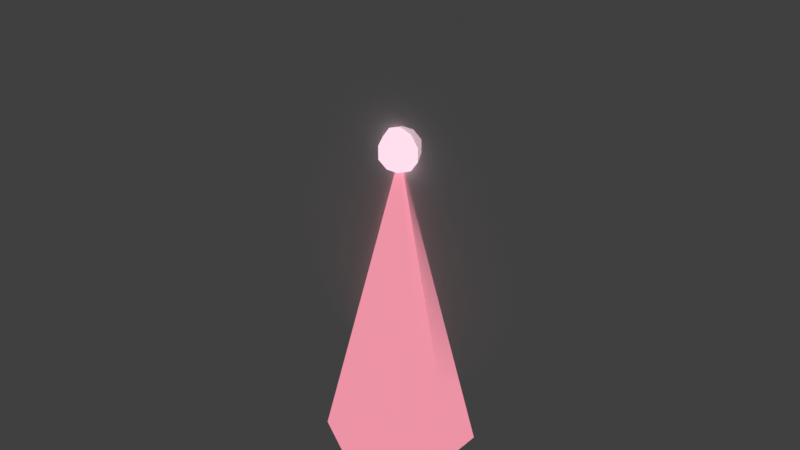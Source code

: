 # Source: swamp_stamenSpike.blend  (saved by Blender 5.2.44; exported with 4.5.12 LTS)
import bpy
from mathutils import Matrix  # noqa: F401  (used for matrix-valued properties, if any)

bpy.ops.wm.read_factory_settings(use_empty=True)
scene = bpy.context.scene
scene.name = 'Scene'

# ---- collections
col_collection = bpy.data.collections.new('Collection'); scene.collection.children.link(col_collection)
col_x = bpy.data.collections.new('沼泽·花蕊尖锥 · 原模型'); scene.collection.children.link(col_x)

# ---- images (referenced by path relative to the original .blend; pixels are not part of the script)
import os
ASSET_DIR = os.environ.get("B2B_ASSET_DIR", "")  # directory of the original .blend (textures are referenced by path, not embedded)
HERE = os.path.dirname(os.path.abspath(__file__))  # packed textures are extracted next to this script under _unpacked/

def load_image(name, relpath, width, height, colorspace="sRGB"):
    """Load a texture the original file referenced (path relative to the .blend, or extracted next to this script)."""
    p = next((c for c in (os.path.join(HERE, relpath), os.path.join(ASSET_DIR, relpath)) if relpath and os.path.exists(c)), "")
    if p:
        img = bpy.data.images.load(p, check_existing=True)
        img.name = name
    else:  # same state as the original file: an image datablock whose file is absent (Cycles renders it pink)
        img = bpy.data.images.new(name, width, height)
        img.source = "FILE"
        img.filepath = "//" + (relpath or name)
    img.colorspace_settings.name = colorspace
    return img
img_161eb9e28ec3eeb22c5ac0df765e759f547705e5e4c38cb2f7ea6393928d1cb = load_image('161eb9e28ec3eeb22c5ac0df765e759f547705e5e4c38cb2f7ea6393928d1cb', '_unpacked/161eb9e28ec3eeb22c5ac0df765e759f547705e5e4c38cb2f7ea6393928d1cb3.0409385c.png', 64, 64, 'sRGB')

# ---- materials (node trees are filled in below, after node groups)
mat_meshbasicmaterial_f570f183 = bpy.data.materials.new('MeshBasicMaterial_f570f183')
mat_meshbasicmaterial_f570f183.use_backface_culling = True
mat_meshbasicmaterial_f570f183.diffuse_color = (0.807, 0.2747, 0.3613, 1.0)
mat_meshbasicmaterial_71b96aa5 = bpy.data.materials.new('MeshBasicMaterial_71b96aa5')
mat_meshbasicmaterial_71b96aa5.diffuse_color = (0.01521, 0.01298, 0.009721, 1.0)
mat_meshbasicmaterial_2df3faba = bpy.data.materials.new('MeshBasicMaterial_2df3faba')
mat_meshbasicmaterial_2df3faba.use_backface_culling = True
mat_meshbasicmaterial_2df3faba.diffuse_color = (1.0, 0.6939, 0.807, 1.0)
mat_spritematerial_95b8d0ed = bpy.data.materials.new('SpriteMaterial_95b8d0ed')
mat_spritematerial_95b8d0ed.use_backface_culling = True
mat_spritematerial_95b8d0ed.diffuse_color = (1.0, 0.6939, 0.807, 0.5)

# ---- material node trees
mat_meshbasicmaterial_f570f183.use_nodes = True; mat_meshbasicmaterial_f570f183.node_tree.nodes.clear()
_N = mat_meshbasicmaterial_f570f183.node_tree.nodes; _L = mat_meshbasicmaterial_f570f183.node_tree.links
n0 = _N.new('ShaderNodeBsdfPrincipled'); n0.name = 'Principled BSDF'; n0.location = (-200, 100)
n0.inputs[0].default_value = (0.807, 0.2747, 0.3613, 1.0)
n0.inputs[2].default_value = 0.85
n0.inputs[10].default_value = 0.005
n0.inputs[27].default_value = (0.807, 0.2747, 0.3613, 1.0)
n0.inputs[28].default_value = 1.0
n1 = _N.new('ShaderNodeOutputMaterial'); n1.name = 'Material Output'; n1.location = (200, 100)
_L.new(n0.outputs[0], n1.inputs[0])
n1.is_active_output = True
mat_meshbasicmaterial_71b96aa5.use_nodes = True; mat_meshbasicmaterial_71b96aa5.node_tree.nodes.clear()
_N = mat_meshbasicmaterial_71b96aa5.node_tree.nodes; _L = mat_meshbasicmaterial_71b96aa5.node_tree.links
n0 = _N.new('ShaderNodeBsdfPrincipled'); n0.name = 'Principled BSDF'; n0.location = (-200, 100)
n0.inputs[0].default_value = (0.01521, 0.01298, 0.009721, 1.0)
n0.inputs[2].default_value = 0.85
n0.inputs[10].default_value = 0.005
n0.inputs[27].default_value = (0.01521, 0.01298, 0.009721, 1.0)
n0.inputs[28].default_value = 1.0
n1 = _N.new('ShaderNodeOutputMaterial'); n1.name = 'Material Output'; n1.location = (200, 100)
_L.new(n0.outputs[0], n1.inputs[0])
n1.is_active_output = True
mat_meshbasicmaterial_2df3faba.use_nodes = True; mat_meshbasicmaterial_2df3faba.node_tree.nodes.clear()
_N = mat_meshbasicmaterial_2df3faba.node_tree.nodes; _L = mat_meshbasicmaterial_2df3faba.node_tree.links
n0 = _N.new('ShaderNodeBsdfPrincipled'); n0.name = 'Principled BSDF'; n0.location = (-200, 100)
n0.inputs[0].default_value = (1.0, 0.6939, 0.807, 1.0)
n0.inputs[2].default_value = 0.85
n0.inputs[10].default_value = 0.005
n0.inputs[27].default_value = (1.0, 0.6939, 0.807, 1.0)
n0.inputs[28].default_value = 1.0
n1 = _N.new('ShaderNodeOutputMaterial'); n1.name = 'Material Output'; n1.location = (200, 100)
_L.new(n0.outputs[0], n1.inputs[0])
n1.is_active_output = True
mat_spritematerial_95b8d0ed.use_nodes = True; mat_spritematerial_95b8d0ed.node_tree.nodes.clear()
_N = mat_spritematerial_95b8d0ed.node_tree.nodes; _L = mat_spritematerial_95b8d0ed.node_tree.links
n0 = _N.new('ShaderNodeBsdfPrincipled'); n0.name = 'Principled BSDF'; n0.location = (-200, 100)
n0.inputs[2].default_value = 0.85
n0.inputs[10].default_value = 0.005
n0.inputs[27].default_value = (0.0, 0.0, 0.0, 1.0)
n0.inputs[28].default_value = 1.0
n1 = _N.new('ShaderNodeOutputMaterial'); n1.name = 'Material Output'; n1.location = (200, 100)
n2 = _N.new('ShaderNodeTexImage'); n2.name = 'Image Texture'; n2.location = (0, 0)
n2.image = img_161eb9e28ec3eeb22c5ac0df765e759f547705e5e4c38cb2f7ea6393928d1cb
_L.new(n0.outputs[0], n1.inputs[0])
_L.new(n2.outputs[0], n0.inputs[0])
_L.new(n2.outputs[1], n0.inputs[4])
n1.is_active_output = True

# ---- world
world_world = bpy.data.worlds.new('World'); scene.world = world_world
world_world.use_nodes = True; world_world.node_tree.nodes.clear()
_N = world_world.node_tree.nodes; _L = world_world.node_tree.links
n0 = _N.new('ShaderNodeOutputWorld'); n0.name = 'World Output'; n0.location = (200, 100)
n1 = _N.new('ShaderNodeBackground'); n1.name = 'Background'; n1.location = (-200, 100)
n1.inputs[0].default_value = (0.05088, 0.05088, 0.05088, 1.0)
_L.new(n1.outputs[0], n0.inputs[0])
n0.is_active_output = True
world_world.color = (0.05088, 0.05088, 0.05088)
world_world.sun_shadow_jitter_overblur = 0.0

# ---- meshes
me_n1 = bpy.data.meshes.new('n1')
me_n1.from_pydata([(0.0, -0.42, -0.85), (0.3637, -0.21, -0.85), (0.0, 6.417e-08, 0.85), (0.3637, -0.21, -0.85), (0.3637, 0.21, -0.85), (0.0, 6.417e-08, 0.85), (0.3637, 0.21, -0.85), (5.144e-17, 0.42, -0.85), (0.0, 6.417e-08, 0.85), (5.144e-17, 0.42, -0.85), (-0.3637, 0.21, -0.85), (0.0, 6.417e-08, 0.85), (-0.3637, 0.21, -0.85), (-0.3637, -0.21, -0.85), (0.0, 6.417e-08, 0.85), (-0.3637, -0.21, -0.85), (-1.029e-16, -0.42, -0.85), (0.0, 6.417e-08, 0.85), (0.3637, -0.21, -0.85), (0.0, -0.42, -0.85), (0.0, -6.417e-08, -0.85), (0.3637, 0.21, -0.85), (0.3637, -0.21, -0.85), (0.0, -6.417e-08, -0.85), (5.144e-17, 0.42, -0.85), (0.3637, 0.21, -0.85), (0.0, -6.417e-08, -0.85), (-0.3637, 0.21, -0.85), (5.144e-17, 0.42, -0.85), (0.0, -6.417e-08, -0.85), (-0.3637, -0.21, -0.85), (-0.3637, 0.21, -0.85), (0.0, -6.417e-08, -0.85), (-1.029e-16, -0.42, -0.85), (-0.3637, -0.21, -0.85), (0.0, -6.417e-08, -0.85)], [], [(0, 1, 2), (3, 4, 5), (6, 7, 8), (9, 10, 11), (12, 13, 14), (15, 16, 17), (18, 19, 20), (21, 22, 23), (24, 25, 26), (27, 28, 29), (30, 31, 32), (33, 34, 35)])
me_n1.polygons.foreach_set('use_smooth', [True] * 12)
me_n1.polygons.foreach_set('material_index', [0, 0, 0, 0, 0, 0, 2, 2, 2, 2, 2, 2])
_uv = me_n1.uv_layers.new(name='UVMap')
_uv.uv.foreach_set('vector', [0.0, 0.0, 0.1667, 0.0, 0.1667, 1.0, 0.1667, 0.0, 0.3333, 0.0, 0.3333, 1.0, 0.3333, 0.0, 0.5, 0.0, 0.5, 1.0, 0.5, 0.0, 0.6667, 0.0, 0.6667, 1.0, 0.6667, 0.0, 0.8333, 0.0, 0.8333, 1.0, 0.8333, 0.0, 1.0, 0.0, 1.0, 1.0, 0.75, 0.06699, 1.0, 0.5, 0.5, 0.5, 0.25, 0.06699, 0.75, 0.06699, 0.5, 0.5, 0.0, 0.5, 0.25, 0.06699, 0.5, 0.5, 0.25, 0.933, 0.0, 0.5, 0.5, 0.5, 0.75, 0.933, 0.25, 0.933, 0.5, 0.5, 1.0, 0.5, 0.75, 0.933, 0.5, 0.5])
me_n1.materials.append(mat_meshbasicmaterial_f570f183)
me_n1.update()
me_n1.normals_split_custom_set([tuple(v) for v in zip(*[iter([0.4889, -0.8469, 0.2092, 0.4889, -0.8469, 0.2092, 0.4889, -0.8469, 0.2092, 0.9779, 0.0, 0.2092, 0.9779, 0.0, 0.2092, 0.9779, 0.0, 0.2092, 0.4889, 0.8469, 0.2092, 0.4889, 0.8469, 0.2092, 0.4889, 0.8469, 0.2092, -0.4889, 0.8469, 0.2092, -0.4889, 0.8469, 0.2092, -0.4889, 0.8469, 0.2092, -0.9779, 0.0, 0.2092, -0.9779, 0.0, 0.2092, -0.9779, 0.0, 0.2092, -0.4889, -0.8469, 0.2092, -0.4889, -0.8469, 0.2092, -0.4889, -0.8469, 0.2092, 0.0, -1.419e-07, -1.0, 0.0, -1.419e-07, -1.0, 0.0, -1.419e-07, -1.0, 0.0, 0.0, -1.0, 0.0, 0.0, -1.0, 0.0, 0.0, -1.0, 0.0, -1.419e-07, -1.0, 0.0, -1.419e-07, -1.0, 0.0, -1.419e-07, -1.0, 0.0, -1.419e-07, -1.0, 0.0, -1.419e-07, -1.0, 0.0, -1.419e-07, -1.0, 0.0, 0.0, -1.0, 0.0, 0.0, -1.0, 0.0, 0.0, -1.0, 0.0, -1.419e-07, -1.0, 0.0, -1.419e-07, -1.0, 0.0, -1.419e-07, -1.0])] * 3)])
me_n2 = bpy.data.meshes.new('n2')
me_n2.from_pydata([(0.0, -0.42, -0.85), (0.3637, -0.21, -0.85), (0.0, 6.417e-08, 0.85), (0.3637, -0.21, -0.85), (0.3637, 0.21, -0.85), (0.0, 6.417e-08, 0.85), (0.3637, 0.21, -0.85), (5.144e-17, 0.42, -0.85), (0.0, 6.417e-08, 0.85), (5.144e-17, 0.42, -0.85), (-0.3637, 0.21, -0.85), (0.0, 6.417e-08, 0.85), (-0.3637, 0.21, -0.85), (-0.3637, -0.21, -0.85), (0.0, 6.417e-08, 0.85), (-0.3637, -0.21, -0.85), (-1.029e-16, -0.42, -0.85), (0.0, 6.417e-08, 0.85), (0.3637, -0.21, -0.85), (0.0, -0.42, -0.85), (0.0, -6.417e-08, -0.85), (0.3637, 0.21, -0.85), (0.3637, -0.21, -0.85), (0.0, -6.417e-08, -0.85), (5.144e-17, 0.42, -0.85), (0.3637, 0.21, -0.85), (0.0, -6.417e-08, -0.85), (-0.3637, 0.21, -0.85), (5.144e-17, 0.42, -0.85), (0.0, -6.417e-08, -0.85), (-0.3637, -0.21, -0.85), (-0.3637, 0.21, -0.85), (0.0, -6.417e-08, -0.85), (-1.029e-16, -0.42, -0.85), (-0.3637, -0.21, -0.85), (0.0, -6.417e-08, -0.85)], [], [(0, 1, 2), (3, 4, 5), (6, 7, 8), (9, 10, 11), (12, 13, 14), (15, 16, 17), (18, 19, 20), (21, 22, 23), (24, 25, 26), (27, 28, 29), (30, 31, 32), (33, 34, 35)])
me_n2.polygons.foreach_set('use_smooth', [True] * 12)
me_n2.polygons.foreach_set('material_index', [0, 0, 0, 0, 0, 0, 2, 2, 2, 2, 2, 2])
_uv = me_n2.uv_layers.new(name='UVMap')
_uv.uv.foreach_set('vector', [0.0, 0.0, 0.1667, 0.0, 0.1667, 1.0, 0.1667, 0.0, 0.3333, 0.0, 0.3333, 1.0, 0.3333, 0.0, 0.5, 0.0, 0.5, 1.0, 0.5, 0.0, 0.6667, 0.0, 0.6667, 1.0, 0.6667, 0.0, 0.8333, 0.0, 0.8333, 1.0, 0.8333, 0.0, 1.0, 0.0, 1.0, 1.0, 0.75, 0.06699, 1.0, 0.5, 0.5, 0.5, 0.25, 0.06699, 0.75, 0.06699, 0.5, 0.5, 0.0, 0.5, 0.25, 0.06699, 0.5, 0.5, 0.25, 0.933, 0.0, 0.5, 0.5, 0.5, 0.75, 0.933, 0.25, 0.933, 0.5, 0.5, 1.0, 0.5, 0.75, 0.933, 0.5, 0.5])
me_n2.materials.append(mat_meshbasicmaterial_71b96aa5)
me_n2.update()
me_n2.normals_split_custom_set([tuple(v) for v in zip(*[iter([0.4889, -0.8469, 0.2092, 0.4889, -0.8469, 0.2092, 0.4889, -0.8469, 0.2092, 0.9779, 0.0, 0.2092, 0.9779, 0.0, 0.2092, 0.9779, 0.0, 0.2092, 0.4889, 0.8469, 0.2092, 0.4889, 0.8469, 0.2092, 0.4889, 0.8469, 0.2092, -0.4889, 0.8469, 0.2092, -0.4889, 0.8469, 0.2092, -0.4889, 0.8469, 0.2092, -0.9779, 0.0, 0.2092, -0.9779, 0.0, 0.2092, -0.9779, 0.0, 0.2092, -0.4889, -0.8469, 0.2092, -0.4889, -0.8469, 0.2092, -0.4889, -0.8469, 0.2092, 0.0, -1.419e-07, -1.0, 0.0, -1.419e-07, -1.0, 0.0, -1.419e-07, -1.0, 0.0, 0.0, -1.0, 0.0, 0.0, -1.0, 0.0, 0.0, -1.0, 0.0, -1.419e-07, -1.0, 0.0, -1.419e-07, -1.0, 0.0, -1.419e-07, -1.0, 0.0, -1.419e-07, -1.0, 0.0, -1.419e-07, -1.0, 0.0, -1.419e-07, -1.0, 0.0, 0.0, -1.0, 0.0, 0.0, -1.0, 0.0, 0.0, -1.0, 0.0, -1.419e-07, -1.0, 0.0, -1.419e-07, -1.0, 0.0, -1.419e-07, -1.0])] * 3)])
me_n3 = bpy.data.meshes.new('n3')
me_n3.from_pydata([(0.0, 9.06e-09, 0.12), (-0.07053, 7.329e-09, 0.09708), (-0.03527, -0.06108, 0.09708), (0.0, 9.06e-09, 0.12), (-0.03527, -0.06108, 0.09708), (0.03527, -0.06108, 0.09708), (0.0, 9.06e-09, 0.12), (0.03527, -0.06108, 0.09708), (0.07053, 7.329e-09, 0.09708), (0.0, 9.06e-09, 0.12), (0.07053, 7.329e-09, 0.09708), (0.03527, 0.06108, 0.09708), (0.0, 9.06e-09, 0.12), (0.03527, 0.06108, 0.09708), (-0.03527, 0.06108, 0.09708), (0.0, 9.06e-09, 0.12), (-0.03527, 0.06108, 0.09708), (-0.07053, 7.329e-09, 0.09708), (-0.03527, -0.06108, 0.09708), (-0.07053, 7.329e-09, 0.09708), (-0.05706, -0.09884, 0.03708), (-0.07053, 7.329e-09, 0.09708), (-0.1141, 2.8e-09, 0.03708), (-0.05706, -0.09884, 0.03708), (0.03527, -0.06108, 0.09708), (-0.03527, -0.06108, 0.09708), (0.05706, -0.09884, 0.03708), (-0.03527, -0.06108, 0.09708), (-0.05706, -0.09884, 0.03708), (0.05706, -0.09884, 0.03708), (0.07053, 7.329e-09, 0.09708), (0.03527, -0.06108, 0.09708), (0.1141, 2.8e-09, 0.03708), (0.03527, -0.06108, 0.09708), (0.05706, -0.09884, 0.03708), (0.1141, 2.8e-09, 0.03708), (0.03527, 0.06108, 0.09708), (0.07053, 7.329e-09, 0.09708), (0.05706, 0.09884, 0.03708), (0.07053, 7.329e-09, 0.09708), (0.1141, 2.8e-09, 0.03708), (0.05706, 0.09884, 0.03708), (-0.03527, 0.06108, 0.09708), (0.03527, 0.06108, 0.09708), (-0.05706, 0.09884, 0.03708), (0.03527, 0.06108, 0.09708), (0.05706, 0.09884, 0.03708), (-0.05706, 0.09884, 0.03708), (-0.07053, 7.329e-09, 0.09708), (-0.03527, 0.06108, 0.09708), (-0.1141, 2.8e-09, 0.03708), (-0.03527, 0.06108, 0.09708), (-0.05706, 0.09884, 0.03708), (-0.1141, 2.8e-09, 0.03708), (-0.05706, -0.09884, 0.03708), (-0.1141, 2.8e-09, 0.03708), (-0.05706, -0.09884, -0.03708), (-0.1141, 2.8e-09, 0.03708), (-0.1141, -2.8e-09, -0.03708), (-0.05706, -0.09884, -0.03708), (0.05706, -0.09884, 0.03708), (-0.05706, -0.09884, 0.03708), (0.05706, -0.09884, -0.03708), (-0.05706, -0.09884, 0.03708), (-0.05706, -0.09884, -0.03708), (0.05706, -0.09884, -0.03708), (0.1141, 2.8e-09, 0.03708), (0.05706, -0.09884, 0.03708), (0.1141, -2.8e-09, -0.03708), (0.05706, -0.09884, 0.03708), (0.05706, -0.09884, -0.03708), (0.1141, -2.8e-09, -0.03708), (0.05706, 0.09884, 0.03708), (0.1141, 2.8e-09, 0.03708), (0.05706, 0.09884, -0.03708), (0.1141, 2.8e-09, 0.03708), (0.1141, -2.8e-09, -0.03708), (0.05706, 0.09884, -0.03708), (-0.05706, 0.09884, 0.03708), (0.05706, 0.09884, 0.03708), (-0.05706, 0.09884, -0.03708), (0.05706, 0.09884, 0.03708), (0.05706, 0.09884, -0.03708), (-0.05706, 0.09884, -0.03708), (-0.1141, 2.8e-09, 0.03708), (-0.05706, 0.09884, 0.03708), (-0.1141, -2.8e-09, -0.03708), (-0.05706, 0.09884, 0.03708), (-0.05706, 0.09884, -0.03708), (-0.1141, -2.8e-09, -0.03708), (-0.05706, -0.09884, -0.03708), (-0.1141, -2.8e-09, -0.03708), (-0.03527, -0.06108, -0.09708), (-0.1141, -2.8e-09, -0.03708), (-0.07053, -7.329e-09, -0.09708), (-0.03527, -0.06108, -0.09708), (0.05706, -0.09884, -0.03708), (-0.05706, -0.09884, -0.03708), (0.03527, -0.06108, -0.09708), (-0.05706, -0.09884, -0.03708), (-0.03527, -0.06108, -0.09708), (0.03527, -0.06108, -0.09708), (0.1141, -2.8e-09, -0.03708), (0.05706, -0.09884, -0.03708), (0.07053, -7.329e-09, -0.09708), (0.05706, -0.09884, -0.03708), (0.03527, -0.06108, -0.09708), (0.07053, -7.329e-09, -0.09708), (0.05706, 0.09884, -0.03708), (0.1141, -2.8e-09, -0.03708), (0.03527, 0.06108, -0.09708), (0.1141, -2.8e-09, -0.03708), (0.07053, -7.329e-09, -0.09708), (0.03527, 0.06108, -0.09708), (-0.05706, 0.09884, -0.03708), (0.05706, 0.09884, -0.03708), (-0.03527, 0.06108, -0.09708), (0.05706, 0.09884, -0.03708), (0.03527, 0.06108, -0.09708), (-0.03527, 0.06108, -0.09708), (-0.1141, -2.8e-09, -0.03708), (-0.05706, 0.09884, -0.03708), (-0.07053, -7.329e-09, -0.09708), (-0.05706, 0.09884, -0.03708), (-0.03527, 0.06108, -0.09708), (-0.07053, -7.329e-09, -0.09708), (-0.03527, -0.06108, -0.09708), (-0.07053, -7.329e-09, -0.09708), (-7.348e-18, -9.06e-09, -0.12), (0.03527, -0.06108, -0.09708), (-0.03527, -0.06108, -0.09708), (7.348e-18, -9.06e-09, -0.12), (0.07053, -7.329e-09, -0.09708), (0.03527, -0.06108, -0.09708), (1.47e-17, -9.06e-09, -0.12), (0.03527, 0.06108, -0.09708), (0.07053, -7.329e-09, -0.09708), (7.348e-18, -9.06e-09, -0.12), (-0.03527, 0.06108, -0.09708), (0.03527, 0.06108, -0.09708), (-7.348e-18, -9.06e-09, -0.12), (-0.07053, -7.329e-09, -0.09708), (-0.03527, 0.06108, -0.09708), (-1.47e-17, -9.06e-09, -0.12)], [], [(0, 1, 2), (3, 4, 5), (6, 7, 8), (9, 10, 11), (12, 13, 14), (15, 16, 17), (18, 19, 20), (21, 22, 23), (24, 25, 26), (27, 28, 29), (30, 31, 32), (33, 34, 35), (36, 37, 38), (39, 40, 41), (42, 43, 44), (45, 46, 47), (48, 49, 50), (51, 52, 53), (54, 55, 56), (57, 58, 59), (60, 61, 62), (63, 64, 65), (66, 67, 68), (69, 70, 71), (72, 73, 74), (75, 76, 77), (78, 79, 80), (81, 82, 83), (84, 85, 86), (87, 88, 89), (90, 91, 92), (93, 94, 95), (96, 97, 98), (99, 100, 101), (102, 103, 104), (105, 106, 107), (108, 109, 110), (111, 112, 113), (114, 115, 116), (117, 118, 119), (120, 121, 122), (123, 124, 125), (126, 127, 128), (129, 130, 131), (132, 133, 134), (135, 136, 137), (138, 139, 140), (141, 142, 143)])
me_n3.polygons.foreach_set('use_smooth', [True] * 48)
_uv = me_n3.uv_layers.new(name='UVMap')
_uv.uv.foreach_set('vector', [0.08333, 1.0, 0.0, 0.8, 0.1667, 0.8, 0.25, 1.0, 0.1667, 0.8, 0.3333, 0.8, 0.4167, 1.0, 0.3333, 0.8, 0.5, 0.8, 0.5833, 1.0, 0.5, 0.8, 0.6667, 0.8, 0.75, 1.0, 0.6667, 0.8, 0.8333, 0.8, 0.9167, 1.0, 0.8333, 0.8, 1.0, 0.8, 0.1667, 0.8, 0.0, 0.8, 0.1667, 0.6, 0.0, 0.8, 0.0, 0.6, 0.1667, 0.6, 0.3333, 0.8, 0.1667, 0.8, 0.3333, 0.6, 0.1667, 0.8, 0.1667, 0.6, 0.3333, 0.6, 0.5, 0.8, 0.3333, 0.8, 0.5, 0.6, 0.3333, 0.8, 0.3333, 0.6, 0.5, 0.6, 0.6667, 0.8, 0.5, 0.8, 0.6667, 0.6, 0.5, 0.8, 0.5, 0.6, 0.6667, 0.6, 0.8333, 0.8, 0.6667, 0.8, 0.8333, 0.6, 0.6667, 0.8, 0.6667, 0.6, 0.8333, 0.6, 1.0, 0.8, 0.8333, 0.8, 1.0, 0.6, 0.8333, 0.8, 0.8333, 0.6, 1.0, 0.6, 0.1667, 0.6, 0.0, 0.6, 0.1667, 0.4, 0.0, 0.6, 0.0, 0.4, 0.1667, 0.4, 0.3333, 0.6, 0.1667, 0.6, 0.3333, 0.4, 0.1667, 0.6, 0.1667, 0.4, 0.3333, 0.4, 0.5, 0.6, 0.3333, 0.6, 0.5, 0.4, 0.3333, 0.6, 0.3333, 0.4, 0.5, 0.4, 0.6667, 0.6, 0.5, 0.6, 0.6667, 0.4, 0.5, 0.6, 0.5, 0.4, 0.6667, 0.4, 0.8333, 0.6, 0.6667, 0.6, 0.8333, 0.4, 0.6667, 0.6, 0.6667, 0.4, 0.8333, 0.4, 1.0, 0.6, 0.8333, 0.6, 1.0, 0.4, 0.8333, 0.6, 0.8333, 0.4, 1.0, 0.4, 0.1667, 0.4, 0.0, 0.4, 0.1667, 0.2, 0.0, 0.4, 0.0, 0.2, 0.1667, 0.2, 0.3333, 0.4, 0.1667, 0.4, 0.3333, 0.2, 0.1667, 0.4, 0.1667, 0.2, 0.3333, 0.2, 0.5, 0.4, 0.3333, 0.4, 0.5, 0.2, 0.3333, 0.4, 0.3333, 0.2, 0.5, 0.2, 0.6667, 0.4, 0.5, 0.4, 0.6667, 0.2, 0.5, 0.4, 0.5, 0.2, 0.6667, 0.2, 0.8333, 0.4, 0.6667, 0.4, 0.8333, 0.2, 0.6667, 0.4, 0.6667, 0.2, 0.8333, 0.2, 1.0, 0.4, 0.8333, 0.4, 1.0, 0.2, 0.8333, 0.4, 0.8333, 0.2, 1.0, 0.2, 0.1667, 0.2, 0.0, 0.2, 0.08333, 0.0, 0.3333, 0.2, 0.1667, 0.2, 0.25, 0.0, 0.5, 0.2, 0.3333, 0.2, 0.4167, 0.0, 0.6667, 0.2, 0.5, 0.2, 0.5833, 0.0, 0.8333, 0.2, 0.6667, 0.2, 0.75, 0.0, 1.0, 0.2, 0.8333, 0.2, 0.9167, 0.0])
me_n3.materials.append(mat_meshbasicmaterial_2df3faba)
me_n3.update()
me_n3.normals_split_custom_set([tuple(v) for v in zip(*[iter([-0.3042, -0.1756, 0.9363, -0.3042, -0.1756, 0.9363, -0.3042, -0.1756, 0.9363, 0.0, -0.3513, 0.9363, 0.0, -0.3513, 0.9363, 0.0, -0.3513, 0.9363, 0.3042, -0.1756, 0.9363, 0.3042, -0.1756, 0.9363, 0.3042, -0.1756, 0.9363, 0.3042, 0.1756, 0.9363, 0.3042, 0.1756, 0.9363, 0.3042, 0.1756, 0.9363, 0.0, 0.3513, 0.9363, 0.0, 0.3513, 0.9363, 0.0, 0.3513, 0.9363, -0.3042, 0.1756, 0.9363, -0.3042, 0.1756, 0.9363, -0.3042, 0.1756, 0.9363, -0.733, -0.4232, 0.5326, -0.733, -0.4232, 0.5326, -0.733, -0.4232, 0.5326, -0.733, -0.4232, 0.5326, -0.733, -0.4232, 0.5326, -0.733, -0.4232, 0.5326, 0.0, -0.8464, 0.5326, 0.0, -0.8464, 0.5326, 0.0, -0.8464, 0.5326, 0.0, -0.8464, 0.5326, 0.0, -0.8464, 0.5326, 0.0, -0.8464, 0.5326, 0.733, -0.4232, 0.5326, 0.733, -0.4232, 0.5326, 0.733, -0.4232, 0.5326, 0.733, -0.4232, 0.5326, 0.733, -0.4232, 0.5326, 0.733, -0.4232, 0.5326, 0.733, 0.4232, 0.5326, 0.733, 0.4232, 0.5326, 0.733, 0.4232, 0.5326, 0.733, 0.4232, 0.5326, 0.733, 0.4232, 0.5326, 0.733, 0.4232, 0.5326, 0.0, 0.8464, 0.5326, 0.0, 0.8464, 0.5326, 0.0, 0.8464, 0.5326, 0.0, 0.8464, 0.5326, 0.0, 0.8464, 0.5326, 0.0, 0.8464, 0.5326, -0.733, 0.4232, 0.5326, -0.733, 0.4232, 0.5326, -0.733, 0.4232, 0.5326, -0.733, 0.4232, 0.5326, -0.733, 0.4232, 0.5326, -0.733, 0.4232, 0.5326, -0.866, -0.5, 0.0, -0.866, -0.5, 0.0, -0.866, -0.5, 0.0, -0.866, -0.5, 0.0, -0.866, -0.5, 0.0, -0.866, -0.5, 0.0, 0.0, -1.0, 0.0, 0.0, -1.0, 0.0, 0.0, -1.0, 0.0, 0.0, -1.0, 0.0, 0.0, -1.0, 0.0, 0.0, -1.0, 0.0, 0.866, -0.5, 0.0, 0.866, -0.5, 0.0, 0.866, -0.5, 0.0, 0.866, -0.5, 0.0, 0.866, -0.5, 0.0, 0.866, -0.5, 0.0, 0.866, 0.5, 0.0, 0.866, 0.5, 0.0, 0.866, 0.5, 0.0, 0.866, 0.5, 0.0, 0.866, 0.5, 0.0, 0.866, 0.5, 0.0, 0.0, 1.0, 0.0, 0.0, 1.0, 0.0, 0.0, 1.0, 0.0, 0.0, 1.0, 0.0, 0.0, 1.0, 0.0, 0.0, 1.0, 0.0, -0.866, 0.5, 0.0, -0.866, 0.5, 0.0, -0.866, 0.5, 0.0, -0.866, 0.5, 0.0, -0.866, 0.5, 0.0, -0.866, 0.5, 0.0, -0.733, -0.4232, -0.5326, -0.733, -0.4232, -0.5326, -0.733, -0.4232, -0.5326, -0.733, -0.4232, -0.5326, -0.733, -0.4232, -0.5326, -0.733, -0.4232, -0.5326, 0.0, -0.8464, -0.5326, 0.0, -0.8464, -0.5326, 0.0, -0.8464, -0.5326, 0.0, -0.8464, -0.5326, 0.0, -0.8464, -0.5326, 0.0, -0.8464, -0.5326, 0.733, -0.4232, -0.5326, 0.733, -0.4232, -0.5326, 0.733, -0.4232, -0.5326, 0.733, -0.4232, -0.5326, 0.733, -0.4232, -0.5326, 0.733, -0.4232, -0.5326, 0.733, 0.4232, -0.5326, 0.733, 0.4232, -0.5326, 0.733, 0.4232, -0.5326, 0.733, 0.4232, -0.5326, 0.733, 0.4232, -0.5326, 0.733, 0.4232, -0.5326, 0.0, 0.8464, -0.5326, 0.0, 0.8464, -0.5326, 0.0, 0.8464, -0.5326, 0.0, 0.8464, -0.5326, 0.0, 0.8464, -0.5326, 0.0, 0.8464, -0.5326, -0.733, 0.4232, -0.5326, -0.733, 0.4232, -0.5326, -0.733, 0.4232, -0.5326, -0.733, 0.4232, -0.5326, -0.733, 0.4232, -0.5326, -0.733, 0.4232, -0.5326, -0.3042, -0.1756, -0.9363, -0.3042, -0.1756, -0.9363, -0.3042, -0.1756, -0.9363, 0.0, -0.3513, -0.9363, 0.0, -0.3513, -0.9363, 0.0, -0.3513, -0.9363, 0.3042, -0.1756, -0.9363, 0.3042, -0.1756, -0.9363, 0.3042, -0.1756, -0.9363, 0.3042, 0.1756, -0.9363, 0.3042, 0.1756, -0.9363, 0.3042, 0.1756, -0.9363, 0.0, 0.3513, -0.9363, 0.0, 0.3513, -0.9363, 0.0, 0.3513, -0.9363, -0.3042, 0.1756, -0.9363, -0.3042, 0.1756, -0.9363, -0.3042, 0.1756, -0.9363])] * 3)])
me_n4 = bpy.data.meshes.new('n4')
me_n4.from_pydata([(-0.5, -3.775e-08, -0.5), (0.5, -3.775e-08, -0.5), (0.5, 3.775e-08, 0.5), (-0.5, 3.775e-08, 0.5)], [], [(0, 1, 2), (0, 2, 3)])
_uv = me_n4.uv_layers.new(name='UVMap')
_uv.uv.foreach_set('vector', [0.0, 0.0, 1.0, 0.0, 1.0, 1.0, 0.0, 0.0, 1.0, 1.0, 0.0, 1.0])
me_n4.materials.append(mat_spritematerial_95b8d0ed)
me_n4.update()

# ---- objects
ob_swamp_stamen_spike = bpy.data.objects.new('swamp-stamen-spike', None)
ob_n1 = bpy.data.objects.new('n1', me_n1)
ob_n2 = bpy.data.objects.new('n2', me_n2)
ob_n3 = bpy.data.objects.new('n3', me_n3)
ob_n4 = bpy.data.objects.new('n4', me_n4)

# ---- transforms, parenting, visibility, modifiers, constraints
ob_swamp_stamen_spike.location = (0.0, 0.0, 0.0)
ob_n1.parent = ob_swamp_stamen_spike
ob_n1.location = (0.0, 6.417e-08, 0.85)
ob_n2.parent = ob_n1
ob_n2.location = (0.0, 0.0, 0.0)
ob_n2.hide_viewport = True
ob_n2.hide_render = True
ob_n3.parent = ob_swamp_stamen_spike
ob_n3.location = (0.0, 1.299e-07, 1.72)
ob_n4.parent = ob_swamp_stamen_spike
ob_n4.location = (0.0, 1.132e-07, 1.5)
ob_n4.scale = (2.2, 2.2, 2.2)

# ---- collection membership
col_x.objects.link(ob_swamp_stamen_spike)
col_x.objects.link(ob_n1)
col_x.objects.link(ob_n2)
col_x.objects.link(ob_n3)
col_x.objects.link(ob_n4)

# ---- scene / render settings (as saved in the file)
scene.frame_start = 1; scene.frame_end = 250; scene.frame_set(1)
scene.render.engine = 'CYCLES'
scene.render.bake_bias = 0.0
scene.render.bake_samples = 0
scene.render.compositor_device = 'GPU'
scene.cycles.samples = 24
scene.eevee.use_volume_custom_range = False
scene.eevee.fast_gi_thickness_near = 0.1
scene.eevee.fast_gi_thickness_far = 0.0
scene.eevee.ray_tracing_options.screen_trace_thickness = 0.1
scene.view_settings.view_transform = 'Standard'
bpy.context.view_layer.update()

# ---- added for rendering (the .blend has no active camera): camera
cam_auto = bpy.data.cameras.new('AutoCamera')
cam_auto.lens = 50.0
cam_auto.sensor_width = 36.0
cam_auto.clip_end = 1000.0
ob_auto_camera = bpy.data.objects.new('AutoCamera', cam_auto)
scene.collection.objects.link(ob_auto_camera)
ob_auto_camera.location = (3.24563, -3.89475, 3.8965)
ob_auto_camera.rotation_euler = (1.09748, -7.21219e-08, 0.694738)
scene.camera = ob_auto_camera
bpy.context.view_layer.update()
